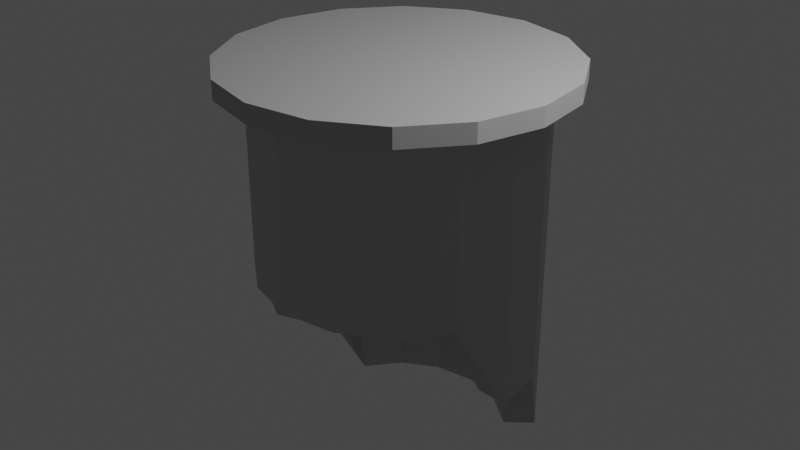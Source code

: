 # Source: ObjectCreator.blend  (saved by Blender 2.82.7; exported with 4.5.12 LTS)
import bpy
from mathutils import Matrix  # noqa: F401  (used for matrix-valued properties, if any)

bpy.ops.wm.read_factory_settings(use_empty=True)
scene = bpy.context.scene
scene.name = 'Scene'

# ---- collections
col_collection = bpy.data.collections.new('Collection'); scene.collection.children.link(col_collection)

# ---- images (referenced by path relative to the original .blend; pixels are not part of the script)
import os
ASSET_DIR = os.environ.get("B2B_ASSET_DIR", "")  # directory of the original .blend (textures are referenced by path, not embedded)
HERE = os.path.dirname(os.path.abspath(__file__))  # packed textures are extracted next to this script under _unpacked/

def load_image(name, relpath, width, height, colorspace="sRGB"):
    """Load a texture the original file referenced (path relative to the .blend, or extracted next to this script)."""
    p = next((c for c in (os.path.join(HERE, relpath), os.path.join(ASSET_DIR, relpath)) if relpath and os.path.exists(c)), "")
    if p:
        img = bpy.data.images.load(p, check_existing=True)
        img.name = name
    else:  # same state as the original file: an image datablock whose file is absent (Cycles renders it pink)
        img = bpy.data.images.new(name, width, height)
        img.source = "FILE"
        img.filepath = "//" + (relpath or name)
    img.colorspace_settings.name = colorspace
    return img
img_wallnormal_png = load_image('WallNormal.png', 'WallNormal.png', 1024, 1024, 'Linear Rec.709')

# ---- materials (node trees are filled in below, after node groups)
mat_material_001 = bpy.data.materials.new('Material.001')
mat_material_001.use_backface_culling = True
mat_material_001.use_transparent_shadow = False
mat_material_002 = bpy.data.materials.new('Material.002')
mat_material_002.use_backface_culling = True
mat_material_002.use_transparent_shadow = False

# ---- material node trees
mat_material_001.use_nodes = True; mat_material_001.node_tree.nodes.clear()
_N = mat_material_001.node_tree.nodes; _L = mat_material_001.node_tree.links
n0 = _N.new('ShaderNodeOutputMaterial'); n0.name = 'Material Output'; n0.location = (300, 300)
n1 = _N.new('ShaderNodeBsdfPrincipled'); n1.name = 'Principled BSDF'; n1.location = (10, 300)
n1.distribution = 'GGX'
n1.subsurface_method = 'BURLEY'
n1.inputs[3].default_value = 1.45
n1.inputs[27].default_value = (0.0, 0.0, 0.0, 1.0)
n1.inputs[28].default_value = 1.0
n2 = _N.new('ShaderNodeTexImage'); n2.name = 'Image Texture'; n2.location = (-494, -184)
n2.image = img_wallnormal_png
n3 = _N.new('ShaderNodeNormalMap'); n3.name = 'Normal Map'; n3.location = (-186, -114)
_L.new(n1.outputs[0], n0.inputs[0])
_L.new(n2.outputs[0], n3.inputs[1])
_L.new(n3.outputs[0], n1.inputs[5])
n0.is_active_output = True
mat_material_002.use_nodes = True; mat_material_002.node_tree.nodes.clear()
_N = mat_material_002.node_tree.nodes; _L = mat_material_002.node_tree.links
n0 = _N.new('ShaderNodeOutputMaterial'); n0.name = 'Material Output'; n0.location = (300, 300)
n1 = _N.new('ShaderNodeBsdfPrincipled'); n1.name = 'Principled BSDF'; n1.location = (10, 300)
n1.distribution = 'GGX'
n1.subsurface_method = 'BURLEY'
n1.inputs[0].default_value = (0.448, 0.448, 0.448, 1.0)
n1.inputs[3].default_value = 1.45
n1.inputs[27].default_value = (0.0, 0.0, 0.0, 1.0)
n1.inputs[28].default_value = 1.0
_L.new(n1.outputs[0], n0.inputs[0])
n0.is_active_output = True

# ---- world
world_world = bpy.data.worlds.new('World'); scene.world = world_world
world_world.use_nodes = True; world_world.node_tree.nodes.clear()
_N = world_world.node_tree.nodes; _L = world_world.node_tree.links
n0 = _N.new('ShaderNodeOutputWorld'); n0.name = 'World Output'; n0.location = (300, 300)
n1 = _N.new('ShaderNodeBackground'); n1.name = 'Background'; n1.location = (10, 300)
n1.inputs[0].default_value = (0.05088, 0.05088, 0.05088, 1.0)
_L.new(n1.outputs[0], n0.inputs[0])
n0.is_active_output = True
world_world.color = (0.05088, 0.05088, 0.05088)
world_world.use_sun_shadow = False
world_world.sun_shadow_jitter_overblur = 0.0

# ---- cameras
cam_camera = bpy.data.cameras.new('Camera')
cam_camera.clip_end = 100.0
cam_camera.ortho_scale = 7.314

# ---- lights
light_light = bpy.data.lights.new('Light', 'POINT')
light_light.transmission_factor = 0.0
light_light.energy = 1000.0
light_light.shadow_soft_size = 0.1
light_light.shadow_maximum_resolution = 0.006
light_light.use_absolute_resolution = True

# ---- meshes
me_cylinder = bpy.data.meshes.new('Cylinder')
me_cylinder.from_pydata([(0.0, 1.0, -1.667), (0.0, 1.0, 1.0), (0.3827, 0.9239, -1.667), (0.3827, 0.9239, 1.0), (0.7071, 0.7071, -1.667), (0.7071, 0.7071, 1.0), (0.9239, 0.3827, -1.0), (0.9239, 0.3827, 1.0), (1.0, -4.371e-08, -1.0), (1.0, -4.371e-08, 1.0), (0.9239, -0.3827, -0.3333), (0.9239, -0.3827, 1.0), (0.7071, -0.7071, -0.3333), (0.7071, -0.7071, 1.0), (0.3827, -0.9239, -0.3333), (0.3827, -0.9239, 1.0), (1.51e-07, -1.0, -0.3333), (1.51e-07, -1.0, 1.0), (-0.3827, -0.9239, -0.3333), (-0.3827, -0.9239, 1.0), (-0.7071, -0.7071, -0.3333), (-0.7071, -0.7071, 1.0), (-0.9239, -0.3827, -1.0), (-0.9239, -0.3827, 1.0), (-1.0, 1.192e-08, -1.0), (-1.0, 1.192e-08, 1.0), (-0.9239, 0.3827, -1.667), (-0.9239, 0.3827, 1.0), (-0.7071, 0.7071, -1.667), (-0.7071, 0.7071, 1.0), (-0.3827, 0.9239, -1.667), (-0.3827, 0.9239, 1.0), (0.2953, 0.7129, 1.0), (0.2953, 0.7129, -1.667), (0.0, 0.7716, 1.0), (0.0, 0.7716, -1.667), (-0.7716, 9.202e-09, 1.0), (-0.7716, 9.202e-09, -1.0), (-0.5456, -0.5456, 1.0), (-0.5456, -0.5456, -0.3333), (0.5456, -0.5456, 1.0), (0.5456, -0.5456, -0.3333), (-0.2953, -0.7129, 1.0), (-0.2953, -0.7129, -0.3333), (-0.7129, -0.2953, 1.0), (-0.7129, -0.2953, -1.0), (0.2953, -0.7129, 1.0), (0.2953, -0.7129, -0.3333), (0.7716, -3.373e-08, 1.0), (0.7716, -3.373e-08, -1.0), (-0.5456, 0.5456, 1.0), (-0.5456, 0.5456, -1.667), (0.7129, -0.2953, 1.0), (0.7129, -0.2953, -0.3333), (0.7129, 0.2953, 1.0), (0.7129, 0.2953, -1.0), (0.5456, 0.5456, 1.0), (0.5456, 0.5456, -1.667), (-0.2953, 0.7129, 1.0), (-0.2953, 0.7129, -1.667), (-0.7129, 0.2953, 1.0), (-0.7129, 0.2953, -1.667), (1.165e-07, -0.7716, 1.0), (1.165e-07, -0.7716, -0.3333), (-1.291e-08, 1.2, 1.0), (0.4592, 1.109, 1.0), (0.8485, 0.8485, 1.0), (1.109, 0.4592, 1.0), (1.2, -5.543e-08, 1.0), (1.109, -0.4592, 1.0), (0.8485, -0.8485, 1.0), (0.4592, -1.109, 1.0), (1.683e-07, -1.2, 1.0), (-0.4592, -1.109, 1.0), (-0.8485, -0.8485, 1.0), (-1.109, -0.4592, 1.0), (-1.2, 1.133e-08, 1.0), (-1.109, 0.4592, 1.0), (-0.8485, 0.8485, 1.0), (-0.4592, 1.109, 1.0), (-1.123e-10, 1.2, 1.133), (0.4592, 1.109, 1.133), (0.8485, 0.8485, 1.133), (1.109, 0.4592, 1.133), (1.2, -5.388e-08, 1.133), (1.109, -0.4592, 1.133), (0.8485, -0.8485, 1.133), (0.4592, -1.109, 1.133), (1.811e-07, -1.2, 1.133), (-0.4592, -1.109, 1.133), (-0.8485, -0.8485, 1.133), (-1.109, -0.4592, 1.133), (-1.2, 1.288e-08, 1.133), (-1.109, 0.4592, 1.133), (-0.8485, 0.8485, 1.133), (-0.4592, 1.109, 1.133)], [], [(0, 1, 3, 2), (2, 3, 5, 4), (4, 5, 7, 6), (6, 7, 9, 8), (8, 9, 11, 10), (10, 11, 13, 12), (12, 13, 15, 14), (14, 15, 17, 16), (16, 17, 19, 18), (18, 19, 21, 20), (22, 45, 39, 20), (22, 23, 25, 24), (25, 27, 26, 24), (26, 27, 29, 28), (3, 1, 31, 29, 27, 25, 36, 60, 50, 58, 34, 32, 56, 54, 48, 9, 7, 5), (28, 29, 31, 30), (30, 31, 1, 0), (21, 23, 22, 20), (47, 46, 40, 41), (41, 40, 52, 53), (55, 54, 56, 57), (63, 62, 46, 47), (49, 48, 54, 55), (43, 42, 62, 63), (45, 44, 38, 39), (39, 38, 42, 43), (59, 58, 50, 51), (37, 36, 44, 45), (33, 32, 34, 35), (9, 48, 52, 40, 46, 62, 42, 38, 44, 36, 25, 23, 21, 19, 17, 15, 13, 11), (20, 39, 43, 18), (35, 34, 58, 59), (61, 60, 36, 37), (51, 50, 60, 61), (57, 56, 32, 33), (53, 52, 48, 49), (71, 70, 86, 87), (79, 78, 94, 95), (72, 71, 87, 88), (65, 64, 80, 81), (64, 79, 95, 80), (73, 72, 88, 89), (66, 65, 81, 82), (74, 73, 89, 90), (67, 66, 82, 83), (75, 74, 90, 91), (68, 67, 83, 84), (76, 75, 91, 92), (69, 68, 84, 85), (77, 76, 92, 93), (70, 69, 85, 86), (78, 77, 93, 94), (70, 71, 15, 13), (70, 13, 11, 69), (69, 11, 9, 68), (68, 9, 7, 67), (67, 7, 5, 66), (66, 5, 3, 65), (65, 3, 1, 64), (64, 1, 31, 79), (79, 31, 29, 78), (78, 29, 27, 77), (77, 27, 25, 76), (76, 25, 23, 75), (75, 23, 21, 74), (74, 21, 19, 73), (73, 19, 17, 72), (72, 17, 15, 71), (81, 80, 95, 94, 93, 92, 91, 90, 89, 88, 87, 86, 85, 84, 83, 82), (18, 43, 63, 16), (16, 63, 47, 14), (14, 47, 41, 12), (12, 41, 53, 10), (8, 10, 53, 49), (8, 49, 55, 6), (6, 55, 57, 4), (2, 4, 57, 33), (2, 33, 35, 0), (30, 0, 35, 59), (30, 59, 51, 28), (26, 28, 51, 61), (24, 26, 61, 37), (24, 37, 45, 22), (32, 56, 54, 48, 52, 40, 46, 62, 42, 38, 44, 36, 60, 50, 58, 34)])
me_cylinder.polygons.foreach_set('material_index', [0, 0, 0, 0, 0, 0, 0, 0, 0, 0, 1, 0, 0, 0, 0, 0, 0, 0, 0, 0, 0, 0, 0, 0, 0, 0, 0, 0, 0, 0, 1, 0, 0, 0, 0, 0, 1, 1, 1, 1, 1, 1, 1, 1, 1, 1, 1, 1, 1, 1, 1, 1, 1, 1, 1, 1, 1, 1, 1, 1, 1, 1, 1, 1, 1, 1, 1, 1, 1, 1, 1, 1, 1, 1, 1, 1, 1, 1, 1, 1, 1, 1, 1, 1])
_uv = me_cylinder.uv_layers.new(name='UVMap')
_uv.uv.foreach_set('vector', [2.484, -1.44, 2.484, 0.1733, 2.255, 0.1733, 2.255, -1.44, 2.255, -1.44, 2.255, 0.1733, 2.025, 0.1733, 2.025, -1.44, 2.025, -1.44, 2.025, 0.1733, 1.66, 0.1733, 1.66, -1.44, 1.66, -1.44, 1.66, 0.1733, 1.43, 0.1733, 1.43, -1.44, 1.43, -1.44, 1.43, 0.1733, 1.065, 0.1733, 1.065, -1.44, 1.065, -1.44, 1.065, 0.1733, 0.8348, 0.1733, 0.8348, -1.44, 0.8348, -1.44, 0.8348, 0.1733, 0.6049, 0.1733, 0.6049, -1.44, 0.6049, -1.44, 0.6049, 0.1733, 0.375, 0.1733, 0.375, -1.44, 0.375, -1.44, 0.375, 0.1733, 0.1451, 0.1733, 0.1451, -1.44, 0.1451, -1.44, 0.1451, 0.1733, -0.08482, 0.1733, -0.08482, -1.44, 0.0, 0.0, 0.3125, 0.5174, 0.375, 0.5174, 0.0, 0.0, -0.4499, -1.44, -0.4499, 0.1733, -0.6797, 0.1733, -0.6797, -1.44, -0.6797, 0.1733, -1.045, 0.1733, -1.045, -1.44, -0.6797, -1.44, -1.045, -1.44, -1.045, 0.1733, -1.275, 0.1733, -1.275, -1.44, 0.3418, 0.4717, 0.25, 0.49, 0.1582, 0.4717, 0.08029, 0.4197, 0.02827, 0.3418, 0.01, 0.25, 0.06481, 0.25, 0.0789, 0.3209, 0.119, 0.381, 0.1791, 0.4211, 0.25, 0.4352, 0.3209, 0.4211, 0.381, 0.381, 0.4211, 0.3209, 0.4352, 0.25, 0.49, 0.25, 0.4717, 0.3418, 0.4197, 0.4197, -1.275, -1.44, -1.275, 0.1733, -1.505, 0.1733, -1.505, -1.44, 2.714, -1.44, 2.714, 0.1733, 2.484, 0.1733, 2.484, -1.44, -0.08482, 0.1733, -0.4499, 0.1733, -0.4499, -1.44, -0.08482, -1.44, 0.5625, 0.5174, 0.5625, 0.9826, 0.625, 0.9826, 0.625, 0.5174, 0.625, 0.5174, 0.625, 0.9826, 0.6875, 0.9826, 0.6875, 0.5174, 0.8125, 0.5174, 0.8125, 0.9826, 0.875, 0.9826, 0.875, 0.5174, 0.5, 0.5174, 0.5, 0.9826, 0.5625, 0.9826, 0.5625, 0.5174, 0.75, 0.5174, 0.75, 0.9826, 0.8125, 0.9826, 0.8125, 0.5174, 0.4375, 0.5174, 0.4375, 0.9826, 0.5, 0.9826, 0.5, 0.5174, 0.3125, 0.5174, 0.3125, 0.9826, 0.375, 0.9826, 0.375, 0.5174, 0.375, 0.5174, 0.375, 0.9826, 0.4375, 0.9826, 0.4375, 0.5174, 0.0625, 0.5174, 0.0625, 0.9826, 0.125, 0.9826, 0.125, 0.5174, 0.25, 0.5174, 0.25, 0.9826, 0.3125, 0.9826, 0.3125, 0.5174, 0.9375, 0.5174, 0.9375, 0.9826, 1.0, 0.9826, 1.0, 0.5174, 0.49, 0.25, 0.4352, 0.25, 0.4211, 0.1791, 0.381, 0.119, 0.3209, 0.0789, 0.25, 0.06481, 0.1791, 0.0789, 0.119, 0.119, 0.0789, 0.1791, 0.06481, 0.25, 0.01, 0.25, 0.02827, 0.1582, 0.08029, 0.08029, 0.1582, 0.02827, 0.25, 0.01, 0.3418, 0.02827, 0.4197, 0.08029, 0.4717, 0.1582, 0.0, 0.0, 0.375, 0.5174, 0.4375, 0.5174, 0.4375, 0.5, 0.0, 0.5174, 0.0, 0.9826, 0.0625, 0.9826, 0.0625, 0.5174, 0.1875, 0.5174, 0.1875, 0.9826, 0.25, 0.9826, 0.25, 0.5174, 0.125, 0.5174, 0.125, 0.9826, 0.1875, 0.9826, 0.1875, 0.5174, 0.875, 0.5174, 0.875, 0.9826, 0.9375, 0.9826, 0.9375, 0.5174, 0.6875, 0.5174, 0.6875, 0.9826, 0.75, 0.9826, 0.75, 0.5174, 0.0, 0.0, 0.0, 0.0, 0.0, 0.0, 0.0, 0.0, 0.0, 0.0, 0.0, 0.0, 0.0, 0.0, 0.0, 0.0, 0.0, 0.0, 0.0, 0.0, 0.0, 0.0, 0.0, 0.0, 0.0, 0.0, 0.0, 0.0, 0.0, 0.0, 0.0, 0.0, 0.0, 0.0, 0.0, 0.0, 0.0, 0.0, 0.0, 0.0, 0.0, 0.0, 0.0, 0.0, 0.0, 0.0, 0.0, 0.0, 0.0, 0.0, 0.0, 0.0, 0.0, 0.0, 0.0, 0.0, 0.0, 0.0, 0.0, 0.0, 0.0, 0.0, 0.0, 0.0, 0.0, 0.0, 0.0, 0.0, 0.0, 0.0, 0.0, 0.0, 0.0, 0.0, 0.0, 0.0, 0.0, 0.0, 0.0, 0.0, 0.0, 0.0, 0.0, 0.0, 0.0, 0.0, 0.0, 0.0, 0.0, 0.0, 0.0, 0.0, 0.0, 0.0, 0.0, 0.0, 0.0, 0.0, 0.0, 0.0, 0.0, 0.0, 0.0, 0.0, 0.0, 0.0, 0.0, 0.0, 0.0, 0.0, 0.0, 0.0, 0.0, 0.0, 0.0, 0.0, 0.0, 0.0, 0.0, 0.0, 0.0, 0.0, 0.0, 0.0, 0.0, 0.0, 0.0, 0.0, 0.0, 0.0, 0.0, 0.0, 0.5625, 1.0, 0.625, 1.0, 0.0, 0.0, 0.0, 0.0, 0.0, 0.0, 0.0, 0.0, 0.0, 0.0, 0.0, 0.0, 0.0, 0.0, 0.0, 0.0, 0.0, 0.0, 0.0, 0.0, 0.0, 0.0, 0.0, 0.0, 0.0, 0.0, 0.0, 0.0, 0.0, 0.0, 0.0, 0.0, 0.0, 0.0, 0.0, 0.0, 0.0, 0.0, 0.0, 0.0, 0.0, 0.0, 0.0, 0.0, 0.0, 0.0, 0.0, 0.0, 0.0, 0.0, 0.0, 0.0, 0.0, 0.0, 0.0, 0.0, 0.0, 0.0, 0.0, 0.0, 0.0, 0.0, 0.0, 0.0, 0.0, 0.0, 0.0, 0.0, 0.0, 0.0, 0.0, 0.0, 0.0, 0.0, 0.0, 0.0, 0.0, 0.0, 0.0, 0.0, 0.0, 0.0, 0.0, 0.0, 0.0, 0.0, 0.0, 0.0, 0.0, 0.0, 0.0, 0.0, 0.0, 0.0, 0.0, 0.0, 0.0, 0.0, 0.0, 0.0, 0.0, 0.0, 0.0, 0.0, 0.0, 0.0, 0.0, 0.0, 0.0, 0.0, 0.0, 0.0, 0.0, 0.0, 0.0, 0.0, 0.0, 0.0, 0.0, 0.0, 0.0, 0.0, 0.0, 0.0, 0.0, 0.0, 0.0, 0.0, 0.0, 0.0, 0.0, 0.0, 0.0, 0.0, 0.0, 0.0, 0.0, 0.0, 0.0, 0.0, 0.0, 0.0, 0.0, 0.0, 0.0, 0.0, 0.0, 0.0, 0.0, 0.0, 0.0, 0.0, 0.4375, 0.5, 0.4375, 0.5174, 0.5, 0.5174, 0.5, 0.5, 0.5, 0.5, 0.5, 0.5174, 0.5625, 0.5174, 0.5625, 0.5, 0.5625, 0.5, 0.5625, 0.5174, 0.625, 0.5174, 0.625, 0.5, 0.625, 0.5, 0.625, 0.5174, 0.6875, 0.5174, 0.6875, 0.5, 0.75, 0.5, 0.6875, 0.5, 0.6875, 0.5174, 0.75, 0.5174, 0.75, 0.5, 0.75, 0.5174, 0.8125, 0.5174, 0.8125, 0.5, 0.8125, 0.5, 0.8125, 0.5174, 0.875, 0.5174, 0.875, 0.5, 0.9375, 0.5, 0.875, 0.5, 0.875, 0.5174, 0.9375, 0.5174, 0.9375, 0.5, 0.9375, 0.5174, 1.0, 0.5174, 1.0, 0.5, 0.0625, 0.5, 1.0, 0.5, 0.0, 0.5174, 0.0625, 0.5174, 0.0625, 0.5, 0.0625, 0.5174, 0.125, 0.5174, 0.125, 0.5, 0.1875, 0.5, 0.125, 0.5, 0.125, 0.5174, 0.1875, 0.5174, 0.0, 0.0, 0.1875, 0.5, 0.1875, 0.5174, 0.25, 0.5174, 0.0, 0.0, 0.25, 0.5174, 0.3125, 0.5174, 0.0, 0.0, 0.0, 0.0, 0.0, 0.0, 0.0, 0.0, 0.0, 0.0, 0.0, 0.0, 0.0, 0.0, 0.0, 0.0, 0.0, 0.0, 0.0, 0.0, 0.0, 0.0, 0.0, 0.0, 0.0, 0.0, 0.0, 0.0, 0.0, 0.0, 0.0, 0.0, 0.0, 0.0])
me_cylinder.materials.append(mat_material_001)
me_cylinder.materials.append(mat_material_002)
me_cylinder.use_remesh_fix_poles = True
me_cylinder.use_remesh_preserve_attributes = False
me_cylinder.use_mirror_vertex_groups = False
me_cylinder.update()

# ---- objects
ob_light = bpy.data.objects.new('Light', light_light)
ob_camera = bpy.data.objects.new('Camera', cam_camera)
ob_cylinder = bpy.data.objects.new('Cylinder', me_cylinder)

# ---- transforms, parenting, visibility, modifiers, constraints
ob_light.location = (4.076, 1.005, 5.904)
ob_light.rotation_euler = (0.6503, 0.05522, 1.866)
ob_light.lock_rotations_4d = False
ob_light.empty_display_type = 'ARROWS'
ob_light.color = (0.0, 0.0, 0.0, 0.0)
ob_light.lineart.crease_threshold = 0.0
ob_camera.location = (7.359, -6.926, 4.958)
ob_camera.rotation_euler = (1.109, 0.0, 0.8149)
ob_camera.lock_rotations_4d = False
ob_camera.empty_display_type = 'ARROWS'
ob_camera.color = (0.0, 0.0, 0.0, 0.0)
ob_camera.display_type = 'WIRE'
ob_camera.lineart.crease_threshold = 0.0
ob_cylinder.location = (0.0, 0.0, 0.0)
ob_cylinder.scale = (1.5, 1.5, 1.5)
ob_cylinder.lineart.crease_threshold = 0.0

# ---- collection membership
col_collection.objects.link(ob_light)
col_collection.objects.link(ob_camera)
col_collection.objects.link(ob_cylinder)

# ---- scene / render settings (as saved in the file)
scene.camera = ob_camera
scene.frame_start = 1; scene.frame_end = 250; scene.frame_set(1)
scene.render.engine = 'BLENDER_EEVEE_NEXT'
scene.cycles.use_denoising = False
scene.cycles.samples = 128
scene.cycles.sampling_pattern = 'TABULATED_SOBOL'
scene.cycles.use_adaptive_sampling = False
scene.cycles.use_light_tree = False
scene.view_settings.view_transform = 'Filmic'
bpy.context.view_layer.update()
